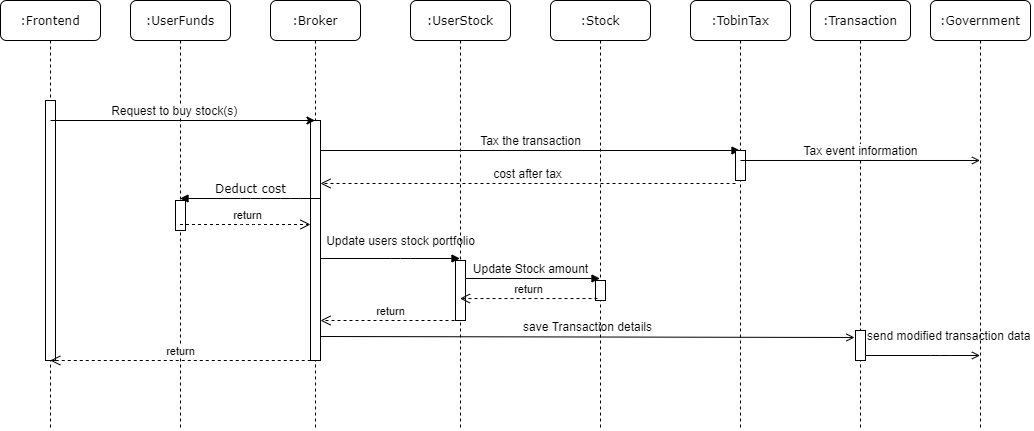

The diagram above was exported from draw.io. Its source (the exported page's mxGraphModel, read from the mxfile embedded in the PNG):
<mxGraphModel dx="2062" dy="1073" grid="1" gridSize="10" guides="1" tooltips="1" connect="1" arrows="1" fold="1" page="1" pageScale="1" pageWidth="1100" pageHeight="850" background="#ffffff" math="0" shadow="0">
  <root>
    <mxCell id="0" />
    <mxCell id="1" parent="0" />
    <mxCell id="7baba1c4bc27f4b0-3" value=":UserFunds" style="shape=umlLifeline;perimeter=lifelinePerimeter;whiteSpace=wrap;html=1;container=1;collapsible=0;recursiveResize=0;outlineConnect=0;rounded=1;shadow=0;comic=0;labelBackgroundColor=none;strokeWidth=1;fontFamily=Verdana;fontSize=12;align=center;" parent="1" vertex="1">
      <mxGeometry x="130" y="80" width="100" height="430" as="geometry" />
    </mxCell>
    <mxCell id="7baba1c4bc27f4b0-13" value="" style="html=1;points=[];perimeter=orthogonalPerimeter;rounded=0;shadow=0;comic=0;labelBackgroundColor=none;strokeWidth=1;fontFamily=Verdana;fontSize=12;align=center;" parent="7baba1c4bc27f4b0-3" vertex="1">
      <mxGeometry x="45" y="200" width="10" height="30" as="geometry" />
    </mxCell>
    <mxCell id="7baba1c4bc27f4b0-4" value=":Broker" style="shape=umlLifeline;perimeter=lifelinePerimeter;whiteSpace=wrap;html=1;container=1;collapsible=0;recursiveResize=0;outlineConnect=0;rounded=1;shadow=0;comic=0;labelBackgroundColor=none;strokeWidth=1;fontFamily=Verdana;fontSize=12;align=center;" parent="1" vertex="1">
      <mxGeometry x="270" y="80" width="90" height="430" as="geometry" />
    </mxCell>
    <mxCell id="2yPHzwnqSVw85HKxZKl2-9" value="&lt;font style=&quot;font-size: 12px&quot;&gt;Tax the transaction&lt;/font&gt;" style="html=1;verticalAlign=bottom;startArrow=none;startFill=0;endArrow=block;startSize=8;" edge="1" parent="7baba1c4bc27f4b0-4" target="7baba1c4bc27f4b0-7">
      <mxGeometry width="60" relative="1" as="geometry">
        <mxPoint x="50" y="150" as="sourcePoint" />
        <mxPoint x="110" y="150" as="targetPoint" />
      </mxGeometry>
    </mxCell>
    <mxCell id="2yPHzwnqSVw85HKxZKl2-10" value="&lt;font style=&quot;font-size: 12px&quot;&gt;cost after tax&lt;/font&gt;" style="html=1;verticalAlign=bottom;endArrow=open;dashed=1;endSize=8;" edge="1" parent="7baba1c4bc27f4b0-4">
      <mxGeometry relative="1" as="geometry">
        <mxPoint x="465" y="183" as="sourcePoint" />
        <mxPoint x="50" y="183" as="targetPoint" />
      </mxGeometry>
    </mxCell>
    <mxCell id="2yPHzwnqSVw85HKxZKl2-12" value="&lt;font style=&quot;font-size: 12px&quot;&gt;Update users stock portfolio&lt;/font&gt;" style="html=1;verticalAlign=bottom;startArrow=none;startFill=0;endArrow=block;startSize=8;" edge="1" parent="7baba1c4bc27f4b0-4">
      <mxGeometry x="0.147" y="8" width="60" relative="1" as="geometry">
        <mxPoint x="50" y="258" as="sourcePoint" />
        <mxPoint x="189.5" y="258" as="targetPoint" />
        <Array as="points">
          <mxPoint x="130" y="258" />
        </Array>
        <mxPoint as="offset" />
      </mxGeometry>
    </mxCell>
    <mxCell id="2yPHzwnqSVw85HKxZKl2-17" value="" style="html=1;points=[];perimeter=orthogonalPerimeter;rounded=0;shadow=0;comic=0;labelBackgroundColor=none;strokeWidth=1;fontFamily=Verdana;fontSize=12;align=center;" vertex="1" parent="7baba1c4bc27f4b0-4">
      <mxGeometry x="40" y="120" width="10" height="240" as="geometry" />
    </mxCell>
    <mxCell id="7baba1c4bc27f4b0-25" value="" style="html=1;points=[];perimeter=orthogonalPerimeter;rounded=0;shadow=0;comic=0;labelBackgroundColor=none;strokeColor=#000000;strokeWidth=1;fillColor=#FFFFFF;fontFamily=Verdana;fontSize=12;fontColor=#000000;align=center;" parent="7baba1c4bc27f4b0-4" vertex="1">
      <mxGeometry x="465" y="150" width="10" height="20" as="geometry" />
    </mxCell>
    <mxCell id="2yPHzwnqSVw85HKxZKl2-21" value="&lt;font style=&quot;font-size: 12px&quot;&gt;save Transaction details&lt;/font&gt;" style="html=1;verticalAlign=bottom;endArrow=open;endFill=0;entryX=-0.1;entryY=0.233;entryDx=0;entryDy=0;entryPerimeter=0;" edge="1" parent="7baba1c4bc27f4b0-4" target="2yPHzwnqSVw85HKxZKl2-25">
      <mxGeometry width="80" relative="1" as="geometry">
        <mxPoint x="50" y="336" as="sourcePoint" />
        <mxPoint x="589.5" y="336" as="targetPoint" />
      </mxGeometry>
    </mxCell>
    <mxCell id="7baba1c4bc27f4b0-5" value=":UserStock" style="shape=umlLifeline;perimeter=lifelinePerimeter;whiteSpace=wrap;html=1;container=1;collapsible=0;recursiveResize=0;outlineConnect=0;rounded=1;shadow=0;comic=0;labelBackgroundColor=none;strokeWidth=1;fontFamily=Verdana;fontSize=12;align=center;" parent="1" vertex="1">
      <mxGeometry x="410" y="80" width="100" height="430" as="geometry" />
    </mxCell>
    <mxCell id="2yPHzwnqSVw85HKxZKl2-14" value="&lt;font style=&quot;font-size: 12px&quot;&gt;Update Stock amount&lt;/font&gt;" style="html=1;verticalAlign=bottom;endArrow=block;" edge="1" parent="7baba1c4bc27f4b0-5">
      <mxGeometry x="0.0036" width="80" relative="1" as="geometry">
        <mxPoint x="50" y="278" as="sourcePoint" />
        <mxPoint x="189.5" y="278" as="targetPoint" />
        <mxPoint as="offset" />
      </mxGeometry>
    </mxCell>
    <mxCell id="2yPHzwnqSVw85HKxZKl2-23" value="" style="html=1;points=[];perimeter=orthogonalPerimeter;rounded=0;shadow=0;comic=0;labelBackgroundColor=none;strokeWidth=1;fontFamily=Verdana;fontSize=12;align=center;" vertex="1" parent="7baba1c4bc27f4b0-5">
      <mxGeometry x="45" y="260" width="10" height="60" as="geometry" />
    </mxCell>
    <mxCell id="7baba1c4bc27f4b0-6" value=":Stock" style="shape=umlLifeline;perimeter=lifelinePerimeter;whiteSpace=wrap;html=1;container=1;collapsible=0;recursiveResize=0;outlineConnect=0;rounded=1;shadow=0;comic=0;labelBackgroundColor=none;strokeWidth=1;fontFamily=Verdana;fontSize=12;align=center;" parent="1" vertex="1">
      <mxGeometry x="550" y="80" width="100" height="430" as="geometry" />
    </mxCell>
    <mxCell id="2yPHzwnqSVw85HKxZKl2-24" value="" style="html=1;points=[];perimeter=orthogonalPerimeter;rounded=0;shadow=0;comic=0;labelBackgroundColor=none;strokeWidth=1;fontFamily=Verdana;fontSize=12;align=center;" vertex="1" parent="7baba1c4bc27f4b0-6">
      <mxGeometry x="45" y="280" width="10" height="20" as="geometry" />
    </mxCell>
    <mxCell id="7baba1c4bc27f4b0-7" value=":TobinTax" style="shape=umlLifeline;perimeter=lifelinePerimeter;whiteSpace=wrap;html=1;container=1;collapsible=0;recursiveResize=0;outlineConnect=0;rounded=1;shadow=0;comic=0;labelBackgroundColor=none;strokeWidth=1;fontFamily=Verdana;fontSize=12;align=center;" parent="1" vertex="1">
      <mxGeometry x="690" y="80" width="100" height="430" as="geometry" />
    </mxCell>
    <mxCell id="2yPHzwnqSVw85HKxZKl2-26" value="" style="html=1;points=[];perimeter=orthogonalPerimeter;rounded=0;shadow=0;comic=0;labelBackgroundColor=none;strokeWidth=1;fontFamily=Verdana;fontSize=12;align=center;" vertex="1" parent="7baba1c4bc27f4b0-7">
      <mxGeometry x="45" y="150" width="10" height="30" as="geometry" />
    </mxCell>
    <mxCell id="7baba1c4bc27f4b0-8" value=":Frontend" style="shape=umlLifeline;perimeter=lifelinePerimeter;whiteSpace=wrap;html=1;container=1;collapsible=0;recursiveResize=0;outlineConnect=0;rounded=1;shadow=0;comic=0;labelBackgroundColor=none;strokeWidth=1;fontFamily=Verdana;fontSize=12;align=center;" parent="1" vertex="1">
      <mxGeometry y="80" width="100" height="430" as="geometry" />
    </mxCell>
    <mxCell id="7baba1c4bc27f4b0-9" value="" style="html=1;points=[];perimeter=orthogonalPerimeter;rounded=0;shadow=0;comic=0;labelBackgroundColor=none;strokeWidth=1;fontFamily=Verdana;fontSize=12;align=center;" parent="7baba1c4bc27f4b0-8" vertex="1">
      <mxGeometry x="45" y="100" width="10" height="260" as="geometry" />
    </mxCell>
    <mxCell id="2yPHzwnqSVw85HKxZKl2-8" value="&lt;font style=&quot;font-size: 12px&quot;&gt;&amp;nbsp; Request to buy stock(s)&amp;nbsp;&lt;/font&gt;" style="html=1;verticalAlign=bottom;startArrow=none;startFill=0;endArrow=classic;startSize=8;endFill=1;rounded=0;" edge="1" parent="7baba1c4bc27f4b0-8" target="7baba1c4bc27f4b0-4">
      <mxGeometry x="-0.0751" width="60" relative="1" as="geometry">
        <mxPoint x="50" y="120" as="sourcePoint" />
        <mxPoint x="120" y="120" as="targetPoint" />
        <mxPoint as="offset" />
      </mxGeometry>
    </mxCell>
    <mxCell id="7baba1c4bc27f4b0-26" value="Deduct cost" style="html=1;verticalAlign=bottom;endArrow=block;labelBackgroundColor=none;fontFamily=Verdana;fontSize=12;" parent="1" edge="1">
      <mxGeometry relative="1" as="geometry">
        <mxPoint x="319.5" y="278" as="sourcePoint" />
        <mxPoint x="179.5" y="278" as="targetPoint" />
        <Array as="points">
          <mxPoint x="290" y="278" />
          <mxPoint x="250" y="278" />
        </Array>
      </mxGeometry>
    </mxCell>
    <mxCell id="2yPHzwnqSVw85HKxZKl2-2" value=":Transaction" style="shape=umlLifeline;perimeter=lifelinePerimeter;whiteSpace=wrap;html=1;container=1;collapsible=0;recursiveResize=0;outlineConnect=0;rounded=1;shadow=0;comic=0;labelBackgroundColor=none;strokeWidth=1;fontFamily=Verdana;fontSize=12;align=center;" vertex="1" parent="1">
      <mxGeometry x="810" y="80" width="100" height="430" as="geometry" />
    </mxCell>
    <mxCell id="2yPHzwnqSVw85HKxZKl2-25" value="" style="html=1;points=[];perimeter=orthogonalPerimeter;rounded=0;shadow=0;comic=0;labelBackgroundColor=none;strokeWidth=1;fontFamily=Verdana;fontSize=12;align=center;" vertex="1" parent="2yPHzwnqSVw85HKxZKl2-2">
      <mxGeometry x="45" y="330" width="10" height="30" as="geometry" />
    </mxCell>
    <mxCell id="2yPHzwnqSVw85HKxZKl2-28" value="&lt;font style=&quot;font-size: 12px&quot;&gt;send modified transaction data&amp;nbsp;&lt;/font&gt;" style="html=1;verticalAlign=bottom;endArrow=open;endFill=0;" edge="1" parent="2yPHzwnqSVw85HKxZKl2-2" source="2yPHzwnqSVw85HKxZKl2-25">
      <mxGeometry x="0.4847" y="10" width="80" relative="1" as="geometry">
        <mxPoint x="60" y="355" as="sourcePoint" />
        <mxPoint x="169.5" y="355" as="targetPoint" />
        <Array as="points">
          <mxPoint x="130" y="355" />
        </Array>
        <mxPoint as="offset" />
      </mxGeometry>
    </mxCell>
    <mxCell id="2yPHzwnqSVw85HKxZKl2-3" value=":Government" style="shape=umlLifeline;perimeter=lifelinePerimeter;whiteSpace=wrap;html=1;container=1;collapsible=0;recursiveResize=0;outlineConnect=0;rounded=1;shadow=0;comic=0;labelBackgroundColor=none;strokeWidth=1;fontFamily=Verdana;fontSize=12;align=center;" vertex="1" parent="1">
      <mxGeometry x="930" y="80" width="100" height="430" as="geometry" />
    </mxCell>
    <mxCell id="2yPHzwnqSVw85HKxZKl2-11" value="return" style="html=1;verticalAlign=bottom;endArrow=open;dashed=1;endSize=8;" edge="1" parent="1">
      <mxGeometry x="0.0071" relative="1" as="geometry">
        <mxPoint x="179.5" y="304" as="sourcePoint" />
        <mxPoint x="310" y="304" as="targetPoint" />
        <Array as="points">
          <mxPoint x="250" y="304" />
        </Array>
        <mxPoint x="1" as="offset" />
      </mxGeometry>
    </mxCell>
    <mxCell id="2yPHzwnqSVw85HKxZKl2-15" value="return" style="html=1;verticalAlign=bottom;endArrow=open;dashed=1;endSize=8;exitX=0.47;exitY=0.488;exitDx=0;exitDy=0;exitPerimeter=0;" edge="1" parent="1">
      <mxGeometry relative="1" as="geometry">
        <mxPoint x="597" y="378.03999999999996" as="sourcePoint" />
        <mxPoint x="459.5" y="378.03999999999996" as="targetPoint" />
      </mxGeometry>
    </mxCell>
    <mxCell id="2yPHzwnqSVw85HKxZKl2-16" value="return" style="html=1;verticalAlign=bottom;endArrow=open;dashed=1;endSize=8;" edge="1" parent="1">
      <mxGeometry x="-0.0036" relative="1" as="geometry">
        <mxPoint x="460" y="400" as="sourcePoint" />
        <mxPoint x="320" y="400" as="targetPoint" />
        <mxPoint as="offset" />
      </mxGeometry>
    </mxCell>
    <mxCell id="2yPHzwnqSVw85HKxZKl2-22" value="return" style="html=1;verticalAlign=bottom;endArrow=open;dashed=1;endSize=8;" edge="1" parent="1">
      <mxGeometry relative="1" as="geometry">
        <mxPoint x="310.25" y="440" as="sourcePoint" />
        <mxPoint x="49.75" y="440" as="targetPoint" />
      </mxGeometry>
    </mxCell>
    <mxCell id="2yPHzwnqSVw85HKxZKl2-27" value="&lt;font style=&quot;font-size: 12px&quot;&gt;Tax event information&lt;/font&gt;" style="html=1;verticalAlign=bottom;endArrow=open;endFill=0;exitX=0.5;exitY=0.333;exitDx=0;exitDy=0;exitPerimeter=0;" edge="1" parent="1" source="2yPHzwnqSVw85HKxZKl2-26" target="2yPHzwnqSVw85HKxZKl2-3">
      <mxGeometry width="80" relative="1" as="geometry">
        <mxPoint x="750" y="240" as="sourcePoint" />
        <mxPoint x="830" y="240" as="targetPoint" />
      </mxGeometry>
    </mxCell>
  </root>
</mxGraphModel>